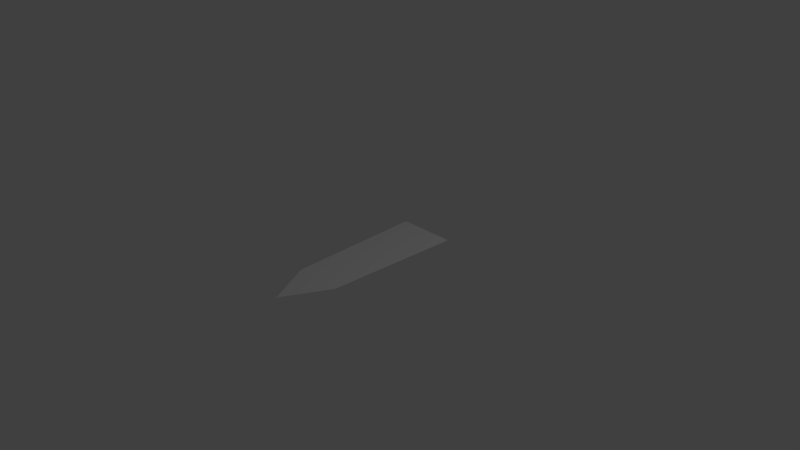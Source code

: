 # Source: missile.blend  (saved by Blender 2.70.0; exported with 4.5.12 LTS)
import bpy
from mathutils import Matrix  # noqa: F401  (used for matrix-valued properties, if any)

bpy.ops.wm.read_factory_settings(use_empty=True)
scene = bpy.context.scene
scene.name = 'Scene'

# ---- collections
col_collection_1 = bpy.data.collections.new('Collection 1'); scene.collection.children.link(col_collection_1)

# ---- world
world_world = bpy.data.worlds.new('World'); scene.world = world_world
world_world.color = (0.05088, 0.05088, 0.05088)
world_world.use_sun_shadow = False
world_world.sun_shadow_jitter_overblur = 0.0
world_world.cycles.sampling_method = 'MANUAL'
world_world.cycles.sample_map_resolution = 256

# ---- cameras
cam_camera = bpy.data.cameras.new('Camera')
cam_camera.clip_end = 100.0
cam_camera.lens = 35.0
cam_camera.sensor_width = 32.0
cam_camera.sensor_height = 18.0
cam_camera.ortho_scale = 7.314
cam_camera.dof.focus_distance = 0.0
cam_camera.dof.aperture_fstop = 128.0

# ---- lights
light_lamp = bpy.data.lights.new('Lamp', 'POINT')
light_lamp.transmission_factor = 0.0
light_lamp.cutoff_distance = 30.0
light_lamp.energy = 100.0
light_lamp.shadow_buffer_clip_start = 1.001
light_lamp.shadow_soft_size = 0.1
light_lamp.shadow_maximum_resolution = 0.006
light_lamp.use_absolute_resolution = True
light_lamp.cycles.use_multiple_importance_sampling = False

# ---- meshes
me_plane = bpy.data.meshes.new('Plane')
me_plane.from_pydata([(-0.3315, -0.9136, 0.0), (0.3315, -0.9136, 0.0), (-0.4004, 0.9585, 0.0), (0.4004, 0.9585, 0.0), (0.0, -1.542, 0.0)], [], [(0, 4, 1, 3, 2)])
me_plane.use_remesh_preserve_volume = False
me_plane.use_remesh_preserve_attributes = False
me_plane.use_mirror_vertex_groups = False
me_plane.update()

# ---- objects
ob_plane = bpy.data.objects.new('Plane', me_plane)
ob_lamp = bpy.data.objects.new('Lamp', light_lamp)
ob_camera = bpy.data.objects.new('Camera', cam_camera)

# ---- transforms, parenting, visibility, modifiers, constraints
ob_plane.location = (0.0, 0.0, 0.0)
ob_plane.lineart.crease_threshold = 0.0
ob_lamp.location = (4.076, 1.005, 5.904)
ob_lamp.rotation_euler = (0.6503, 0.05522, 1.866)
ob_lamp.lock_rotations_4d = False
ob_lamp.empty_display_type = 'ARROWS'
ob_lamp.color = (0.0, 0.0, 0.0, 0.0)
ob_lamp.lineart.crease_threshold = 0.0
ob_camera.location = (7.481, -6.508, 5.344)
ob_camera.rotation_euler = (1.109, 0.01082, 0.8149)
ob_camera.lock_rotations_4d = False
ob_camera.empty_display_type = 'ARROWS'
ob_camera.color = (0.0, 0.0, 0.0, 0.0)
ob_camera.display_type = 'WIRE'
ob_camera.lineart.crease_threshold = 0.0

# ---- collection membership
col_collection_1.objects.link(ob_plane)
col_collection_1.objects.link(ob_lamp)
col_collection_1.objects.link(ob_camera)

# ---- scene / render settings (as saved in the file)
scene.camera = ob_camera
scene.frame_start = 1; scene.frame_end = 250; scene.frame_set(1)
scene.render.engine = 'BLENDER_EEVEE_NEXT'
scene.render.image_settings.color_mode = 'RGB'
scene.render.image_settings.compression = 90
scene.render.resolution_percentage = 50
scene.render.dither_intensity = 0.0
scene.render.bake_margin = 2
scene.render.bake_bias = 0.0
scene.cycles.use_denoising = False
scene.cycles.samples = 10
scene.cycles.sampling_pattern = 'TABULATED_SOBOL'
scene.cycles.light_sampling_threshold = 0.0
scene.cycles.use_adaptive_sampling = False
scene.cycles.use_light_tree = False
scene.cycles.blur_glossy = 0.0
scene.cycles.volume_bounces = 1
scene.cycles.pixel_filter_type = 'GAUSSIAN'
scene.cycles.sample_clamp_indirect = 0.0
scene.view_settings.view_transform = 'Standard'
bpy.context.view_layer.update()
